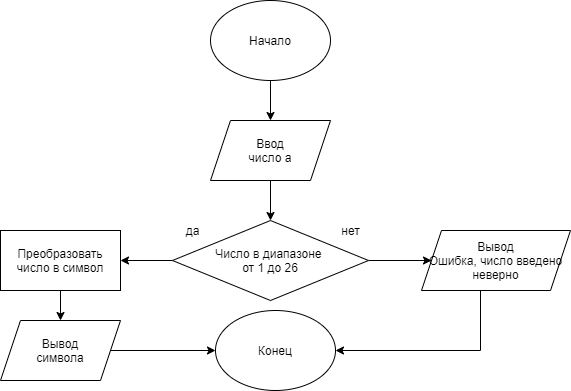

The diagram above was exported from draw.io. Its source (the exported page's mxGraphModel, read from the mxfile embedded in the PNG):
<mxGraphModel dx="1422" dy="705" grid="1" gridSize="10" guides="1" tooltips="1" connect="1" arrows="1" fold="1" page="1" pageScale="1" pageWidth="827" pageHeight="1169" math="0" shadow="0">
  <root>
    <mxCell id="E5bToPa26zWqFzK5rerZ-0" />
    <mxCell id="E5bToPa26zWqFzK5rerZ-1" parent="E5bToPa26zWqFzK5rerZ-0" />
    <mxCell id="E5bToPa26zWqFzK5rerZ-4" style="edgeStyle=orthogonalEdgeStyle;rounded=0;orthogonalLoop=1;jettySize=auto;html=1;entryX=0.5;entryY=0;entryDx=0;entryDy=0;" edge="1" parent="E5bToPa26zWqFzK5rerZ-1" source="E5bToPa26zWqFzK5rerZ-2" target="E5bToPa26zWqFzK5rerZ-3">
      <mxGeometry relative="1" as="geometry" />
    </mxCell>
    <mxCell id="E5bToPa26zWqFzK5rerZ-2" value="Начало" style="ellipse;whiteSpace=wrap;html=1;" vertex="1" parent="E5bToPa26zWqFzK5rerZ-1">
      <mxGeometry x="340" y="50" width="120" height="80" as="geometry" />
    </mxCell>
    <mxCell id="E5bToPa26zWqFzK5rerZ-8" style="edgeStyle=orthogonalEdgeStyle;rounded=0;orthogonalLoop=1;jettySize=auto;html=1;entryX=0.5;entryY=0;entryDx=0;entryDy=0;" edge="1" parent="E5bToPa26zWqFzK5rerZ-1" source="E5bToPa26zWqFzK5rerZ-3" target="E5bToPa26zWqFzK5rerZ-5">
      <mxGeometry relative="1" as="geometry" />
    </mxCell>
    <mxCell id="E5bToPa26zWqFzK5rerZ-3" value="Ввод&lt;br&gt;число a" style="shape=parallelogram;perimeter=parallelogramPerimeter;whiteSpace=wrap;html=1;fixedSize=1;" vertex="1" parent="E5bToPa26zWqFzK5rerZ-1">
      <mxGeometry x="340" y="170" width="120" height="60" as="geometry" />
    </mxCell>
    <mxCell id="E5bToPa26zWqFzK5rerZ-10" style="edgeStyle=orthogonalEdgeStyle;rounded=0;orthogonalLoop=1;jettySize=auto;html=1;entryX=0;entryY=0.5;entryDx=0;entryDy=0;" edge="1" parent="E5bToPa26zWqFzK5rerZ-1" source="E5bToPa26zWqFzK5rerZ-5" target="E5bToPa26zWqFzK5rerZ-9">
      <mxGeometry relative="1" as="geometry" />
    </mxCell>
    <mxCell id="E5bToPa26zWqFzK5rerZ-12" style="edgeStyle=orthogonalEdgeStyle;rounded=0;orthogonalLoop=1;jettySize=auto;html=1;entryX=1;entryY=0.5;entryDx=0;entryDy=0;" edge="1" parent="E5bToPa26zWqFzK5rerZ-1" source="E5bToPa26zWqFzK5rerZ-5" target="E5bToPa26zWqFzK5rerZ-11">
      <mxGeometry relative="1" as="geometry" />
    </mxCell>
    <mxCell id="E5bToPa26zWqFzK5rerZ-5" value="Число в диапазоне &lt;br&gt;от 1 до 26&lt;br&gt;" style="rhombus;whiteSpace=wrap;html=1;" vertex="1" parent="E5bToPa26zWqFzK5rerZ-1">
      <mxGeometry x="302" y="270" width="196" height="80" as="geometry" />
    </mxCell>
    <mxCell id="E5bToPa26zWqFzK5rerZ-6" value="нет" style="text;html=1;resizable=0;autosize=1;align=center;verticalAlign=middle;points=[];fillColor=none;strokeColor=none;rounded=0;" vertex="1" parent="E5bToPa26zWqFzK5rerZ-1">
      <mxGeometry x="465" y="270" width="30" height="20" as="geometry" />
    </mxCell>
    <mxCell id="E5bToPa26zWqFzK5rerZ-7" value="да" style="text;html=1;resizable=0;autosize=1;align=center;verticalAlign=middle;points=[];fillColor=none;strokeColor=none;rounded=0;" vertex="1" parent="E5bToPa26zWqFzK5rerZ-1">
      <mxGeometry x="306.5" y="270" width="30" height="20" as="geometry" />
    </mxCell>
    <mxCell id="E5bToPa26zWqFzK5rerZ-16" style="edgeStyle=orthogonalEdgeStyle;rounded=0;orthogonalLoop=1;jettySize=auto;html=1;entryX=1;entryY=0.5;entryDx=0;entryDy=0;" edge="1" parent="E5bToPa26zWqFzK5rerZ-1" source="E5bToPa26zWqFzK5rerZ-9" target="E5bToPa26zWqFzK5rerZ-15">
      <mxGeometry relative="1" as="geometry">
        <Array as="points">
          <mxPoint x="610" y="400" />
        </Array>
      </mxGeometry>
    </mxCell>
    <mxCell id="E5bToPa26zWqFzK5rerZ-9" value="Вывод&lt;br&gt;Ошибка, число введено неверно" style="shape=parallelogram;perimeter=parallelogramPerimeter;whiteSpace=wrap;html=1;fixedSize=1;" vertex="1" parent="E5bToPa26zWqFzK5rerZ-1">
      <mxGeometry x="551" y="280" width="149" height="60" as="geometry" />
    </mxCell>
    <mxCell id="E5bToPa26zWqFzK5rerZ-14" style="edgeStyle=orthogonalEdgeStyle;rounded=0;orthogonalLoop=1;jettySize=auto;html=1;" edge="1" parent="E5bToPa26zWqFzK5rerZ-1" source="E5bToPa26zWqFzK5rerZ-11" target="E5bToPa26zWqFzK5rerZ-13">
      <mxGeometry relative="1" as="geometry" />
    </mxCell>
    <mxCell id="E5bToPa26zWqFzK5rerZ-11" value="Преобразовать число в символ" style="rounded=0;whiteSpace=wrap;html=1;" vertex="1" parent="E5bToPa26zWqFzK5rerZ-1">
      <mxGeometry x="130" y="280" width="120" height="60" as="geometry" />
    </mxCell>
    <mxCell id="E5bToPa26zWqFzK5rerZ-17" value="" style="edgeStyle=orthogonalEdgeStyle;rounded=0;orthogonalLoop=1;jettySize=auto;html=1;" edge="1" parent="E5bToPa26zWqFzK5rerZ-1" source="E5bToPa26zWqFzK5rerZ-13" target="E5bToPa26zWqFzK5rerZ-15">
      <mxGeometry relative="1" as="geometry" />
    </mxCell>
    <mxCell id="E5bToPa26zWqFzK5rerZ-13" value="Вывод&lt;br&gt;символа" style="shape=parallelogram;perimeter=parallelogramPerimeter;whiteSpace=wrap;html=1;fixedSize=1;" vertex="1" parent="E5bToPa26zWqFzK5rerZ-1">
      <mxGeometry x="130" y="370" width="120" height="60" as="geometry" />
    </mxCell>
    <mxCell id="E5bToPa26zWqFzK5rerZ-15" value="Конец" style="ellipse;whiteSpace=wrap;html=1;" vertex="1" parent="E5bToPa26zWqFzK5rerZ-1">
      <mxGeometry x="345" y="360" width="120" height="80" as="geometry" />
    </mxCell>
  </root>
</mxGraphModel>